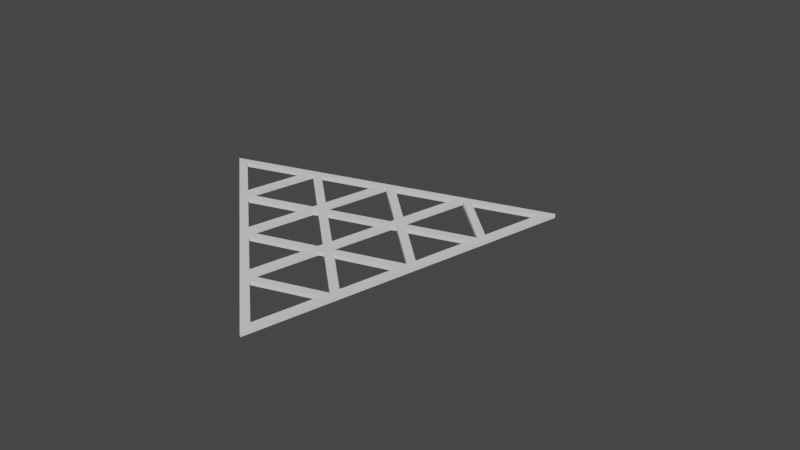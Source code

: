 # Source: three.blend  (saved by Blender 2.93.20; exported with 4.5.12 LTS)
import bpy
from mathutils import Matrix  # noqa: F401  (used for matrix-valued properties, if any)

bpy.ops.wm.read_factory_settings(use_empty=True)
scene = bpy.context.scene
scene.name = 'Scene'

# ---- collections
col_collection = bpy.data.collections.new('Collection'); scene.collection.children.link(col_collection)

# ---- world
world_world = bpy.data.worlds.new('World'); scene.world = world_world
world_world.use_nodes = True; world_world.node_tree.nodes.clear()
_N = world_world.node_tree.nodes; _L = world_world.node_tree.links
n0 = _N.new('ShaderNodeOutputWorld'); n0.name = 'World Output'; n0.location = (300, 300)
n1 = _N.new('ShaderNodeBackground'); n1.name = 'Background'; n1.location = (10, 300)
n1.inputs[0].default_value = (0.05088, 0.05088, 0.05088, 1.0)
_L.new(n1.outputs[0], n0.inputs[0])
n0.is_active_output = True
world_world.color = (0.05088, 0.05088, 0.05088)
world_world.use_sun_shadow = False
world_world.sun_shadow_jitter_overblur = 0.0

# ---- meshes
me_x = bpy.data.meshes.new('圆环')
me_x.from_pydata([(-0.0005769, 1.0, 0.0101), (-0.8666, -0.5, 0.0101), (0.8654, -0.5, 0.0101), (-0.0005769, 1.0, 0.0101), (-0.8666, -0.5, 0.0101), (0.8654, -0.5, 0.0101), (-0.0005769, 0.9169, 0.0101), (-0.7946, -0.4584, 0.0101), (0.7934, -0.4584, 0.0101), (-0.5775, -0.08241, 0.0101), (-0.3976, 0.2292, 0.0101), (-0.2171, 0.5418, 0.0101), (0.3563, -0.4584, 0.0101), (-0.0005768, -0.4584, 0.0101), (-0.3592, -0.4584, 0.0101), (0.2179, 0.5385, 0.0101), (0.3964, 0.2292, 0.0101), (0.5761, -0.08196, 0.0101), (-0.6261, -0.1665, 0.0101), (-0.4576, -0.4584, 0.0101), (-0.4227, 0.1858, 0.0101), (-0.05077, -0.4584, 0.0101), (-0.1931, 0.5835, 0.0101), (0.4084, -0.4584, 0.0101), (0.1679, 0.625, 0.0101), (-0.1691, 0.625, 0.0101), (0.3718, 0.2718, 0.0101), (-0.3719, 0.2738, 0.0101), (0.6009, -0.125, 0.0101), (-0.6021, -0.125, 0.0101), (0.4564, -0.4584, 0.0101), (0.6249, -0.1665, 0.0101), (0.04795, -0.4584, 0.0101), (0.4237, 0.1821, 0.0101), (0.1919, 0.5835, 0.0101), (-0.4096, -0.4584, 0.0101), (-0.2048, -0.1917, 0.0101), (-0.2302, -0.1477, 0.0101), (-0.1924, -0.08226, 0.0101), (-0.1414, -0.08224, 0.0101), (-0.1796, -0.1482, 0.0101), (-0.2177, -0.08227, 0.0101), (-0.2679, -0.08229, 0.0101), (-0.1662, -0.125, 0.0101), (-0.2433, -0.125, 0.0101), (0.01255, 0.2728, 0.0101), (0.06396, 0.2726, 0.0101), (0.0002609, 0.1626, 0.0101), (-0.02531, 0.2072, 0.0101), (-0.03795, 0.2292, 0.0101), (-0.06302, 0.273, 0.0101), (-0.01398, 0.2733, 0.0101), (0.03884, 0.2292, 0.0101), (0.02512, 0.2055, 0.0101), (0.2687, -0.08208, 0.0101), (0.2436, -0.125, 0.0101), (0.1651, -0.125, 0.0101), (0.1406, -0.08213, 0.0101), (0.1912, -0.08211, 0.0101), (0.2296, -0.1487, 0.0101), (0.2039, -0.1926, 0.0101), (0.2167, -0.0821, 0.0101), (0.1785, -0.1483, 0.0101), (0.2282, -0.1512, 0.0101), (0.8654, -0.5, -0.0101), (-0.0005769, 1.0, -0.0101), (-0.8666, -0.5, -0.0101), (-0.1691, 0.625, -0.0101), (-0.0005769, 0.9169, -0.0101), (-0.4576, -0.4584, -0.0101), (-0.7946, -0.4584, -0.0101), (0.6249, -0.1665, -0.0101), (0.7934, -0.4584, -0.0101), (-0.6021, -0.125, -0.0101), (-0.5775, -0.08241, -0.0101), (-0.4227, 0.1858, -0.0101), (-0.3976, 0.2292, -0.0101), (-0.3719, 0.2738, -0.0101), (-0.2171, 0.5418, -0.0101), (0.4084, -0.4584, -0.0101), (0.3563, -0.4584, -0.0101), (0.04795, -0.4584, -0.0101), (-0.0005768, -0.4584, -0.0101), (-0.05077, -0.4584, -0.0101), (-0.3592, -0.4584, -0.0101), (0.1919, 0.5835, -0.0101), (0.2179, 0.5385, -0.0101), (0.3718, 0.2718, -0.0101), (0.3964, 0.2292, -0.0101), (0.4237, 0.1821, -0.0101), (0.5761, -0.08196, -0.0101), (-0.6261, -0.1665, -0.0101), (-0.1931, 0.5835, -0.0101), (0.4564, -0.4584, -0.0101), (0.1679, 0.625, -0.0101), (0.6009, -0.125, -0.0101), (-0.1796, -0.1482, -0.0101), (-0.01398, 0.2733, -0.0101), (-0.2302, -0.1477, -0.0101), (-0.2433, -0.125, -0.0101), (0.2167, -0.0821, -0.0101), (-0.03795, 0.2292, -0.0101), (-0.4096, -0.4584, -0.0101), (-0.06302, 0.273, -0.0101), (-0.2048, -0.1917, -0.0101), (-0.02531, 0.2072, -0.0101), (-0.1924, -0.08226, -0.0101), (0.0002609, 0.1626, -0.0101), (-0.1414, -0.08224, -0.0101), (0.1651, -0.125, -0.0101), (-0.1662, -0.125, -0.0101), (-0.2177, -0.08227, -0.0101), (-0.2679, -0.08229, -0.0101), (0.1406, -0.08213, -0.0101), (0.06396, 0.2726, -0.0101), (0.01255, 0.2728, -0.0101), (0.03884, 0.2292, -0.0101), (0.2436, -0.125, -0.0101), (0.1912, -0.08211, -0.0101), (0.02512, 0.2055, -0.0101), (0.2687, -0.08208, -0.0101), (0.2039, -0.1926, -0.0101), (0.2296, -0.1487, -0.0101), (0.2282, -0.1512, -0.0101), (0.1785, -0.1483, -0.0101)], [], [(22, 34, 24, 25), (30, 23, 12, 32, 13, 21, 14, 35, 19, 7, 4, 1, 2, 5, 8), (18, 19, 35, 29), (34, 15, 26, 16, 33, 17, 28, 31, 8, 5, 2, 0, 3, 6, 24), (22, 11, 50, 51), (22, 25, 6, 3, 0, 1, 4, 7, 18, 29, 9, 20, 10, 27, 11), (30, 31, 28, 23), (54, 33, 16, 61), (46, 52, 16, 26), (35, 14, 36, 37), (13, 40, 36, 21), (29, 44, 42, 9), (27, 10, 49, 50), (20, 42, 41, 10), (38, 39, 47, 48), (44, 37, 36, 40, 43, 39, 38, 41, 42), (59, 60, 12, 23), (34, 45, 46, 15), (46, 45, 51, 50, 49, 48, 47, 53, 52), (43, 56, 57, 39), (17, 54, 55, 28), (53, 47, 57, 58), (92, 67, 94, 85), (32, 60, 62, 13), (63, 55, 54, 61, 58, 57, 56, 62, 60, 59), (93, 72, 64, 66, 70, 69, 102, 84, 83, 82, 81, 80, 79), (91, 73, 102, 69), (85, 94, 68, 65, 64, 72, 71, 95, 90, 89, 88, 87, 86), (92, 97, 103, 78), (92, 78, 77, 76, 75, 74, 73, 91, 70, 66, 65, 68, 67), (93, 79, 95, 71), (120, 100, 88, 89), (114, 87, 88, 116), (102, 98, 104, 84), (82, 83, 104, 96), (73, 74, 112, 99), (77, 103, 101, 76), (75, 76, 111, 112), (106, 105, 107, 108), (99, 112, 111, 106, 108, 110, 96, 104, 98), (122, 79, 80, 121), (85, 86, 114, 115), (114, 116, 119, 107, 105, 101, 103, 97, 115), (110, 108, 113, 109), (90, 95, 117, 120), (119, 118, 113, 107), (81, 82, 124, 121), (123, 122, 121, 124, 109, 113, 118, 100, 120, 117), (61, 100, 118, 58), (29, 73, 99, 44), (60, 121, 80, 12), (12, 80, 81, 32), (21, 83, 84, 14), (23, 79, 122, 59), (2, 64, 65, 0), (47, 107, 113, 57), (16, 88, 100, 61), (22, 92, 85, 34), (33, 89, 90, 17), (49, 101, 105, 48), (10, 76, 101, 49), (7, 70, 91, 18), (62, 124, 82, 13), (11, 78, 103, 50), (18, 91, 69, 19), (56, 109, 124, 62), (46, 114, 86, 15), (9, 74, 75, 20), (34, 85, 115, 45), (50, 103, 77, 27), (32, 81, 121, 60), (37, 98, 102, 35), (14, 84, 104, 36), (52, 116, 88, 16), (6, 68, 94, 24), (59, 122, 123, 63), (55, 117, 95, 28), (35, 102, 73, 29), (54, 120, 89, 33), (26, 87, 114, 46), (48, 105, 106, 38), (24, 94, 67, 25), (25, 67, 68, 6), (39, 108, 107, 47), (15, 86, 87, 26), (19, 69, 70, 7), (58, 118, 119, 53), (43, 110, 109, 56), (31, 71, 72, 8), (45, 115, 97, 51), (41, 111, 76, 10), (53, 119, 116, 52), (20, 75, 112, 42), (17, 90, 120, 54), (36, 104, 83, 21), (13, 82, 96, 40), (42, 112, 74, 9), (51, 97, 92, 22), (0, 65, 66, 1), (57, 113, 108, 39), (44, 99, 98, 37), (63, 123, 117, 55), (40, 96, 110, 43), (8, 72, 93, 30), (38, 106, 111, 41), (27, 77, 78, 11), (30, 93, 71, 31), (1, 66, 64, 2), (28, 95, 79, 23)])
_uv = me_x.uv_layers.new(name='UV 贴图')
_uv.uv.foreach_set('vector', [0.0, 0.0, 0.0, 0.0, 0.0, 0.0, 0.0, 0.0, 0.0, 0.0, 0.0, 0.0, 0.0, 0.0, 0.0, 0.0, 0.0, 0.0, 0.0, 0.0, 0.0, 0.0, 0.0, 0.0, 0.0, 0.0, 0.0, 0.0, 0.0, 0.0, 0.0, 0.0, 0.0, 0.0, 0.0, 0.0, 0.0, 0.0, 0.0, 0.0, 0.0, 0.0, 0.0, 0.0, 0.0, 0.0, 0.0, 0.0, 0.0, 0.0, 0.0, 0.0, 0.0, 0.0, 0.0, 0.0, 0.0, 0.0, 0.0, 0.0, 0.0, 0.0, 0.0, 0.0, 0.0, 0.0, 0.0, 0.0, 0.0, 0.0, 0.0, 0.0, 0.0, 0.0, 0.0, 0.0, 0.0, 0.0, 0.0, 0.0, 0.0, 0.0, 0.0, 0.0, 0.0, 0.0, 0.0, 0.0, 0.0, 0.0, 0.0, 0.0, 0.0, 0.0, 0.0, 0.0, 0.0, 0.0, 0.0, 0.0, 0.0, 0.0, 0.0, 0.0, 0.0, 0.0, 0.0, 0.0, 0.0, 0.0, 0.0, 0.0, 0.0, 0.0, 0.0, 0.0, 0.0, 0.0, 0.0, 0.0, 0.0, 0.0, 0.0, 0.0, 0.0, 0.0, 0.0, 0.0, 0.0, 0.0, 0.0, 0.0, 0.0, 0.0, 0.0, 0.0, 0.0, 0.0, 0.0, 0.0, 0.0, 0.0, 0.0, 0.0, 0.0, 0.0, 0.0, 0.0, 0.0, 0.0, 0.0, 0.0, 0.0, 0.0, 0.0, 0.0, 0.0, 0.0, 0.0, 0.0, 0.0, 0.0, 0.0, 0.0, 0.0, 0.0, 0.0, 0.0, 0.0, 0.0, 0.0, 0.0, 0.0, 0.0, 0.0, 0.0, 0.0, 0.0, 0.0, 0.0, 0.0, 0.0, 0.0, 0.0, 0.0, 0.0, 0.0, 0.0, 0.0, 0.0, 0.0, 0.0, 0.0, 0.0, 0.0, 0.0, 0.0, 0.0, 0.0, 0.0, 0.0, 0.0, 0.0, 0.0, 0.0, 0.0, 0.0, 0.0, 0.0, 0.0, 0.0, 0.0, 0.0, 0.0, 0.0, 0.0, 0.0, 0.0, 0.0, 0.0, 0.0, 0.0, 0.0, 0.0, 0.0, 0.0, 0.0, 0.0, 0.0, 0.0, 0.0, 0.0, 0.0, 0.0, 0.0, 0.0, 0.0, 0.0, 0.0, 0.0, 0.0, 0.0, 0.0, 0.0, 0.0, 0.0, 0.0, 0.0, 0.0, 0.0, 0.0, 0.0, 0.0, 0.0, 0.0, 0.0, 0.0, 0.0, 0.0, 0.0, 0.0, 0.0, 0.0, 0.0, 0.0, 0.0, 0.0, 0.0, 0.0, 0.0, 0.0, 0.0, 0.0, 0.0, 0.0, 0.0, 0.0, 0.0, 0.0, 0.0, 0.0, 0.0, 0.0, 0.0, 0.0, 0.0, 0.0, 0.0, 0.0, 0.0, 0.0, 0.0, 0.0, 0.0, 0.0, 0.0, 0.0, 0.0, 0.0, 0.0, 0.0, 0.0, 0.0, 0.0, 0.0, 0.0, 0.0, 0.0, 0.0, 0.0, 0.0, 0.0, 0.0, 0.0, 0.0, 0.0, 0.0, 0.0, 0.0, 0.0, 0.0, 0.0, 0.0, 0.0, 0.0, 0.0, 0.0, 0.0, 0.0, 0.0, 0.0, 0.0, 0.0, 0.0, 0.0, 0.0, 0.0, 0.0, 0.0, 0.0, 0.0, 0.0, 0.0, 0.0, 0.0, 0.0, 0.0, 0.0, 0.0, 0.0, 0.0, 0.0, 0.0, 0.0, 0.0, 0.0, 0.0, 0.0, 0.0, 0.0, 0.0, 0.0, 0.0, 0.0, 0.0, 0.0, 0.0, 0.0, 0.0, 0.0, 0.0, 0.0, 0.0, 0.0, 0.0, 0.0, 0.0, 0.0, 0.0, 0.0, 0.0, 0.0, 0.0, 0.0, 0.0, 0.0, 0.0, 0.0, 0.0, 0.0, 0.0, 0.0, 0.0, 0.0, 0.0, 0.0, 0.0, 0.0, 0.0, 0.0, 0.0, 0.0, 0.0, 0.0, 0.0, 0.0, 0.0, 0.0, 0.0, 0.0, 0.0, 0.0, 0.0, 0.0, 0.0, 0.0, 0.0, 0.0, 0.0, 0.0, 0.0, 0.0, 0.0, 0.0, 0.0, 0.0, 0.0, 0.0, 0.0, 0.0, 0.0, 0.0, 0.0, 0.0, 0.0, 0.0, 0.0, 0.0, 0.0, 0.0, 0.0, 0.0, 0.0, 0.0, 0.0, 0.0, 0.0, 0.0, 0.0, 0.0, 0.0, 0.0, 0.0, 0.0, 0.0, 0.0, 0.0, 0.0, 0.0, 0.0, 0.0, 0.0, 0.0, 0.0, 0.0, 0.0, 0.0, 0.0, 0.0, 0.0, 0.0, 0.0, 0.0, 0.0, 0.0, 0.0, 0.0, 0.0, 0.0, 0.0, 0.0, 0.0, 0.0, 0.0, 0.0, 0.0, 0.0, 0.0, 0.0, 0.0, 0.0, 0.0, 0.0, 0.0, 0.0, 0.0, 0.0, 0.0, 0.0, 0.0, 0.0, 0.0, 0.0, 0.0, 0.0, 0.0, 0.0, 0.0, 0.0, 0.0, 0.0, 0.0, 0.0, 0.0, 0.0, 0.0, 0.0, 0.0, 0.0, 0.0, 0.0, 0.0, 0.0, 0.0, 0.0, 0.0, 0.0, 0.0, 0.0, 0.0, 0.0, 0.0, 0.0, 0.0, 0.0, 0.0, 0.0, 0.0, 0.0, 0.0, 0.0, 0.0, 0.0, 0.0, 0.0, 0.0, 0.0, 0.0, 0.0, 0.0, 0.0, 0.0, 0.0, 0.0, 0.0, 0.0, 0.0, 0.0, 0.0, 0.0, 0.0, 0.0, 0.0, 0.0, 0.0, 0.0, 0.0, 0.0, 0.0, 0.0, 0.0, 0.0, 0.0, 0.0, 0.0, 0.0, 0.0, 0.0, 0.0, 0.0, 0.0, 0.0, 0.0, 0.0, 0.0, 0.0, 0.0, 0.0, 0.0, 0.0, 0.0, 0.0, 0.0, 0.0, 0.0, 0.0, 0.0, 0.0, 0.0, 0.0, 0.0, 0.0, 0.0, 0.0, 0.0, 0.0, 0.0, 0.0, 0.0, 0.0, 0.0, 0.0, 0.0, 0.0, 0.0, 0.0, 0.0, 0.0, 0.0, 0.0, 0.0, 0.0, 0.0, 0.0, 0.0, 0.0, 0.0, 0.0, 0.0, 0.0, 0.0, 0.0, 0.0, 0.0, 0.0, 0.0, 0.0, 0.0, 0.0, 0.0, 0.0, 0.0, 0.0, 0.0, 0.0, 0.0, 0.0, 0.0, 0.0, 0.0, 0.0, 0.0, 0.0, 0.0, 0.0, 0.0, 0.0, 0.0, 0.0, 0.0, 0.0, 0.0, 0.0, 0.0, 0.0, 0.0, 0.0, 0.0, 0.0, 0.0, 0.0, 0.0, 0.0, 0.0, 0.0, 0.0, 0.0, 0.0, 0.0, 0.0, 0.0, 0.0, 0.0, 0.0, 0.0, 0.0, 0.0, 0.0, 0.0, 0.0, 0.0, 0.0, 0.0, 0.0, 0.0, 0.0, 0.0, 0.0, 0.0, 0.0, 0.0, 0.0, 0.0, 0.0, 0.0, 0.0, 0.0, 0.0, 0.0, 0.0, 0.0, 0.0, 0.0, 0.0, 0.0, 0.0, 0.0, 0.0, 0.0, 0.0, 0.0, 0.0, 0.0, 0.0, 0.0, 0.0, 0.0, 0.0, 0.0, 0.0, 0.0, 0.0, 0.0, 0.0, 0.0, 0.0, 0.0, 0.0, 0.0, 0.0, 0.0, 0.0, 0.0, 0.0, 0.0, 0.0, 0.0, 0.0, 0.0, 0.0, 0.0, 0.0, 0.0, 0.0, 0.0, 0.0, 0.0, 0.0, 0.0, 0.0, 0.0, 0.0, 0.0, 0.0, 0.0, 0.0, 0.0, 0.0, 0.0, 0.0, 0.0, 0.0, 0.0, 0.0, 0.0, 0.0, 0.0, 0.0, 0.0, 0.0, 0.0, 0.0, 0.0, 0.0, 0.0, 0.0, 0.0, 0.0, 0.0, 0.0, 0.0, 0.0, 0.0, 0.0, 0.0, 0.0, 0.0, 0.0, 0.0, 0.0, 0.0, 0.0, 0.0, 0.0, 0.0, 0.0, 0.0, 0.0, 0.0, 0.0, 0.0, 0.0, 0.0, 0.0, 0.0, 0.0, 0.0, 0.0, 0.0, 0.0, 0.0, 0.0, 0.0, 0.0, 0.0, 0.0, 0.0, 0.0, 0.0, 0.0, 0.0, 0.0, 0.0, 0.0, 0.0, 0.0, 0.0, 0.0, 0.0, 0.0, 0.0, 0.0, 0.0, 0.0, 0.0, 0.0, 0.0, 0.0, 0.0, 0.0, 0.0, 0.0, 0.0, 0.0, 0.0, 0.0, 0.0, 0.0, 0.0, 0.0, 0.0, 0.0, 0.0, 0.0, 0.0, 0.0, 0.0, 0.0, 0.0, 0.0, 0.0, 0.0, 0.0, 0.0, 0.0, 0.0, 0.0, 0.0, 0.0, 0.0, 0.0, 0.0, 0.0, 0.0, 0.0, 0.0, 0.0, 0.0, 0.0, 0.0, 0.0, 0.0, 0.0, 0.0, 0.0, 0.0, 0.0, 0.0, 0.0, 0.0, 0.0, 0.0, 0.0, 0.0, 0.0, 0.0, 0.0, 0.0, 0.0, 0.0, 0.0, 0.0, 0.0, 0.0, 0.0, 0.0, 0.0, 0.0, 0.0, 0.0, 0.0, 0.0, 0.0, 0.0, 0.0, 0.0, 0.0, 0.0, 0.0, 0.0, 0.0, 0.0, 0.0, 0.0, 0.0, 0.0, 0.0, 0.0, 0.0, 0.0, 0.0, 0.0, 0.0, 0.0, 0.0, 0.0, 0.0, 0.0, 0.0, 0.0, 0.0, 0.0, 0.0, 0.0, 0.0, 0.0, 0.0, 0.0, 0.0, 0.0, 0.0, 0.0, 0.0, 0.0, 0.0, 0.0, 0.0, 0.0, 0.0, 0.0, 0.0, 0.0, 0.0, 0.0, 0.0, 0.0, 0.0, 0.0, 0.0, 0.0, 0.0, 0.0, 0.0, 0.0, 0.0, 0.0, 0.0, 0.0, 0.0, 0.0, 0.0, 0.0, 0.0, 0.0, 0.0, 0.0, 0.0, 0.0, 0.0, 0.0, 0.0, 0.0, 0.0, 0.0, 0.0, 0.0, 0.0, 0.0, 0.0, 0.0, 0.0, 0.0, 0.0, 0.0, 0.0, 0.0, 0.0, 0.0, 0.0, 0.0, 0.0, 0.0, 0.0, 0.0, 0.0, 0.0, 0.0, 0.0, 0.0, 0.0, 0.0, 0.0, 0.0, 0.0, 0.0, 0.0, 0.0, 0.0, 0.0, 0.0, 0.0, 0.0, 0.0, 0.0, 0.0, 0.0, 0.0, 0.0, 0.0, 0.0, 0.0, 0.0, 0.0, 0.0, 0.0, 0.0])
me_x.use_remesh_fix_poles = True
me_x.use_remesh_preserve_attributes = False
me_x.update()

# ---- objects
ob_x = bpy.data.objects.new('圆环', me_x)

# ---- transforms, parenting, visibility, modifiers, constraints
ob_x.location = (0.0, 0.0, 0.0)
ob_x.rotation_euler = (0.0, -0.0, -0.7478)

# ---- collection membership
col_collection.objects.link(ob_x)

# ---- scene / render settings (as saved in the file)
scene.frame_start = 1; scene.frame_end = 250; scene.frame_set(1)
scene.render.engine = 'BLENDER_EEVEE_NEXT'
scene.cycles.use_denoising = False
scene.cycles.samples = 128
scene.cycles.sampling_pattern = 'TABULATED_SOBOL'
scene.cycles.use_adaptive_sampling = False
scene.cycles.use_light_tree = False
scene.view_settings.view_transform = 'Filmic'
bpy.context.view_layer.update()

# ---- added for rendering (the .blend has no active camera and no usable light): camera, sun
cam_auto = bpy.data.cameras.new('AutoCamera')
cam_auto.lens = 50.0
cam_auto.sensor_width = 36.0
cam_auto.clip_end = 1000.0
ob_auto_camera = bpy.data.objects.new('AutoCamera', cam_auto)
scene.collection.objects.link(ob_auto_camera)
ob_auto_camera.location = (3.15793, -3.40228, 2.39066)
ob_auto_camera.rotation_euler = (1.09748, -7.21219e-08, 0.694738)
scene.camera = ob_auto_camera
light_auto_sun = bpy.data.lights.new('AutoSun', 'SUN')
light_auto_sun.energy = 3.0
light_auto_sun.angle = 0.0523599
ob_auto_sun = bpy.data.objects.new('AutoSun', light_auto_sun)
scene.collection.objects.link(ob_auto_sun)
ob_auto_sun.rotation_euler = (0.872665, 0.174533, 0.523599)
bpy.context.view_layer.update()
